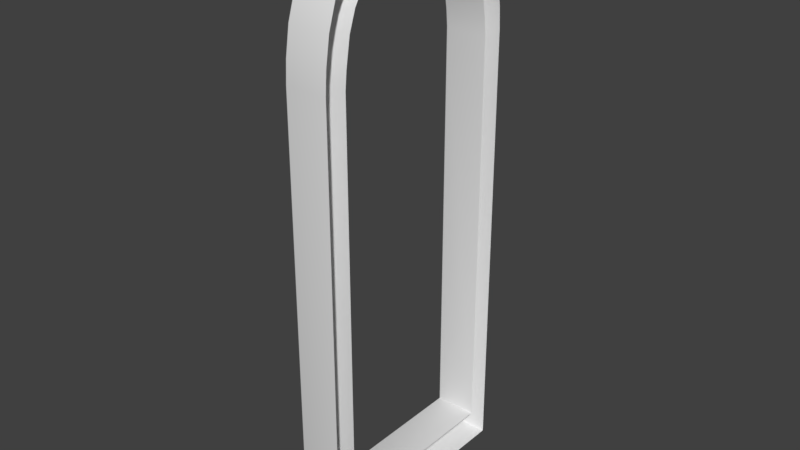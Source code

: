 # Source: Shutters_semicircle.blend  (saved by Blender 2.79.1; exported with 4.5.12 LTS)
import bpy
from mathutils import Matrix  # noqa: F401  (used for matrix-valued properties, if any)

bpy.ops.wm.read_factory_settings(use_empty=True)
scene = bpy.context.scene
scene.name = 'Scene'

# ---- collections
col_collection_3 = bpy.data.collections.new('Collection 3'); scene.collection.children.link(col_collection_3)

# ---- materials (node trees are filled in below, after node groups)
mat_material_test = bpy.data.materials.new('Material_test')

# ---- node groups
ng_auto_smooth = bpy.data.node_groups.new('Auto Smooth', 'GeometryNodeTree')
_s = ng_auto_smooth.interface.new_socket(name='Geometry', in_out='OUTPUT', socket_type='NodeSocketGeometry')
_s = ng_auto_smooth.interface.new_socket(name='Geometry', in_out='INPUT', socket_type='NodeSocketGeometry')
_s = ng_auto_smooth.interface.new_socket(name='Angle', in_out='INPUT', socket_type='NodeSocketFloat')
_s.subtype = 'ANGLE'
_s.min_value = 0.0
_s.max_value = 3.142
ng_auto_smooth.is_modifier = True
_N = ng_auto_smooth.nodes; _L = ng_auto_smooth.links
n0 = _N.new('NodeGroupOutput'); n0.name = 'Group Output'; n0.location = (480, -100)
n1 = _N.new('NodeGroupInput'); n1.name = 'Group Input'; n1.location = (-420, -300)
n2 = _N.new('NodeGroupInput'); n2.name = 'Group Input.001'; n2.location = (-60, -100)
n3 = _N.new('GeometryNodeSetShadeSmooth'); n3.name = 'Set Shade Smooth'; n3.location = (120, -100)
n3.domain = 'EDGE'
n4 = _N.new('GeometryNodeSetShadeSmooth'); n4.name = 'Set Shade Smooth.001'; n4.location = (300, -100)
n5 = _N.new('GeometryNodeInputMeshEdgeAngle'); n5.name = 'Edge Angle'; n5.location = (-420, -220)
n6 = _N.new('GeometryNodeInputEdgeSmooth'); n6.name = 'Is Edge Smooth'; n6.location = (-60, -160)
n7 = _N.new('GeometryNodeInputShadeSmooth'); n7.name = 'Is Face Smooth'; n7.location = (-240, -340)
n8 = _N.new('FunctionNodeBooleanMath'); n8.name = 'Boolean Math'; n8.location = (-60, -220)
n9 = _N.new('FunctionNodeCompare'); n9.name = 'Compare'; n9.location = (-240, -180)
n9.operation = 'LESS_EQUAL'
_L.new(n5.outputs[0], n9.inputs[0])
_L.new(n4.outputs[0], n0.inputs[0])
_L.new(n1.outputs[1], n9.inputs[1])
_L.new(n9.outputs[0], n8.inputs[0])
_L.new(n7.outputs[0], n8.inputs[1])
_L.new(n2.outputs[0], n3.inputs[0])
_L.new(n6.outputs[0], n3.inputs[1])
_L.new(n3.outputs[0], n4.inputs[0])
_L.new(n8.outputs[0], n3.inputs[2])
n0.is_active_output = True

# ---- material node trees

# ---- world
world_world = bpy.data.worlds.new('World'); scene.world = world_world
world_world.color = (0.05088, 0.05088, 0.05088)
world_world.use_sun_shadow = False
world_world.sun_shadow_jitter_overblur = 0.0
world_world.cycles.sampling_method = 'MANUAL'

# ---- meshes
me_shutters_semicircle = bpy.data.meshes.new('Shutters_semicircle')
me_shutters_semicircle.from_pydata([(-0.05405, 1.346e-06, 1.774), (-0.05407, 0.09011, 1.77), (-0.05409, 0.1797, 1.757), (-0.05411, 0.2683, 1.734), (-0.05413, 0.3549, 1.701), (-0.05415, 0.4364, 1.657), (-0.05388, -0.688, -1.695), (-0.05376, -0.68, 1.138), (-0.05388, -0.688, 1.008), (-0.05388, -0.6049, 1.452), (-0.05379, -0.6533, 1.304), (-0.05392, -0.5351, 1.566), (-0.05394, -0.4364, 1.657), (-0.05396, -0.3549, 1.701), (-0.05398, -0.2683, 1.734), (-0.054, -0.1797, 1.757), (-0.05402, -0.09011, 1.77), (-0.05408, 0.68, 1.138), (-0.0541, 0.6533, 1.304), (-0.05421, 0.688, -1.695), (-0.05421, 0.688, 1.008), (-0.05417, 0.6049, 1.452), (-0.05417, 0.5351, 1.566), (-0.05405, 0.4224, 1.467), (-0.05405, 0.4758, 1.382), (-0.05405, 0.5537, 1.002), (-0.05404, 0.5537, -1.479), (-0.05396, 0.517, 1.266), (-0.05387, 0.5443, 1.103), (-0.05405, -0.07296, 1.642), (-0.05405, -0.1455, 1.629), (-0.05405, -0.217, 1.608), (-0.05405, -0.2869, 1.577), (-0.05405, -0.3519, 1.536), (-0.05405, -0.4224, 1.467), (-0.05396, -0.517, 1.266), (-0.05405, -0.4758, 1.382), (-0.05405, -0.5537, 1.002), (-0.05387, -0.5443, 1.103), (-0.05404, -0.5537, -1.479), (-0.05405, 0.3519, 1.536), (-0.05405, 0.2869, 1.577), (-0.05405, 0.217, 1.608), (-0.05405, 0.1455, 1.629), (-0.05405, 0.07296, 1.642), (-0.05405, 1.381e-08, 1.646), (-0.3158, -0.000222, 1.774), (-0.3158, 0.08989, 1.77), (-0.3158, 0.1795, 1.757), (-0.3158, 0.268, 1.734), (-0.3158, 0.3547, 1.701), (-0.3159, 0.4362, 1.657), (-0.3156, -0.6882, -1.694), (-0.3155, -0.6802, 1.138), (-0.3156, -0.6882, 1.008), (-0.3156, -0.6051, 1.452), (-0.3155, -0.6535, 1.304), (-0.3156, -0.5353, 1.566), (-0.3156, -0.4366, 1.657), (-0.3157, -0.3552, 1.701), (-0.3157, -0.2685, 1.734), (-0.3157, -0.1799, 1.757), (-0.3157, -0.09033, 1.77), (-0.3158, 0.6798, 1.138), (-0.3158, 0.6531, 1.304), (-0.3159, 0.6878, -1.694), (-0.3159, 0.6878, 1.008), (-0.3159, 0.6046, 1.452), (-0.3159, 0.5349, 1.566), (-0.3159, 1.474e-08, 1.646), (-0.3159, 0.07296, 1.642), (-0.3159, 0.1455, 1.629), (-0.3159, 0.217, 1.608), (-0.3159, 0.2869, 1.577), (-0.3159, 0.3519, 1.536), (-0.3159, -0.5537, -1.479), (-0.3157, -0.5443, 1.103), (-0.3159, -0.5537, 1.002), (-0.3159, -0.4758, 1.382), (-0.3158, -0.517, 1.266), (-0.3159, -0.4224, 1.467), (-0.3159, -0.3519, 1.536), (-0.3159, -0.2869, 1.577), (-0.3159, -0.217, 1.608), (-0.3159, -0.1455, 1.629), (-0.3159, -0.07296, 1.642), (-0.3157, 0.5443, 1.103), (-0.3158, 0.517, 1.266), (-0.3159, 0.5537, -1.479), (-0.3159, 0.5537, 1.002), (-0.3159, 0.4758, 1.382), (-0.3159, 0.4224, 1.467)], [], [(29, 30, 84, 85), (27, 24, 90, 87), (40, 41, 73, 74), (31, 32, 82, 83), (28, 27, 87, 86), (45, 29, 85, 69), (32, 33, 81, 82), (37, 39, 75, 77), (38, 37, 77, 76), (24, 23, 91, 90), (43, 44, 70, 71), (41, 42, 72, 73), (36, 35, 79, 78), (9, 11, 57, 55), (8, 7, 53, 54), (11, 12, 58, 57), (2, 3, 49, 48), (16, 0, 46, 62), (33, 34, 80, 81), (23, 40, 74, 91), (5, 22, 68, 51), (13, 14, 60, 59), (35, 38, 76, 79), (15, 16, 62, 61), (26, 25, 89, 88), (18, 17, 63, 64), (30, 31, 83, 84), (12, 13, 59, 58), (20, 19, 65, 66), (39, 26, 88, 75), (14, 15, 61, 60), (22, 21, 67, 68), (17, 20, 66, 63), (1, 2, 48, 47), (44, 45, 69, 70), (21, 18, 64, 67), (3, 4, 50, 49), (34, 36, 78, 80), (6, 8, 54, 52), (25, 28, 86, 89), (19, 6, 52, 65), (0, 1, 47, 46), (7, 10, 56, 53), (42, 43, 71, 72), (4, 5, 51, 50), (10, 9, 55, 56), (74, 51, 68, 91), (91, 68, 67, 90), (90, 67, 64, 87), (87, 64, 63, 86), (86, 63, 66, 89), (89, 66, 65, 88), (88, 65, 52, 75), (75, 52, 54, 77), (77, 54, 53, 76), (76, 53, 56, 79), (79, 56, 55, 78), (78, 55, 57, 80), (80, 57, 58, 81), (81, 58, 59, 82), (82, 59, 60, 83), (83, 60, 61, 84), (84, 61, 62, 85), (85, 62, 46, 69), (69, 46, 47, 70), (70, 47, 48, 71), (71, 48, 49, 72), (72, 49, 50, 73), (73, 50, 51, 74)])
me_shutters_semicircle.polygons.foreach_set('use_smooth', [True] * 69)
_ca = me_shutters_semicircle.color_attributes.new('Col', 'BYTE_COLOR', 'CORNER')
_ca.data.foreach_set('color', [1.0, 1.0, 1.0, 1.0, 1.0, 1.0, 1.0, 1.0, 1.0, 1.0, 1.0, 1.0, 1.0, 1.0, 1.0, 1.0, 1.0, 1.0, 1.0, 1.0, 1.0, 1.0, 1.0, 1.0, 1.0, 1.0, 1.0, 1.0, 1.0, 1.0, 1.0, 1.0, 1.0, 1.0, 1.0, 1.0, 1.0, 1.0, 1.0, 1.0, 1.0, 1.0, 1.0, 1.0, 1.0, 1.0, 1.0, 1.0, 1.0, 1.0, 1.0, 1.0, 1.0, 1.0, 1.0, 1.0, 1.0, 1.0, 1.0, 1.0, 1.0, 1.0, 1.0, 1.0, 1.0, 1.0, 1.0, 1.0, 1.0, 1.0, 1.0, 1.0, 1.0, 1.0, 1.0, 1.0, 1.0, 1.0, 1.0, 1.0, 1.0, 1.0, 1.0, 1.0, 1.0, 1.0, 1.0, 1.0, 1.0, 1.0, 1.0, 1.0, 1.0, 1.0, 1.0, 1.0, 1.0, 1.0, 1.0, 1.0, 1.0, 1.0, 1.0, 1.0, 1.0, 1.0, 1.0, 1.0, 1.0, 1.0, 1.0, 1.0, 1.0, 1.0, 1.0, 1.0, 1.0, 1.0, 1.0, 1.0, 1.0, 1.0, 1.0, 1.0, 1.0, 1.0, 1.0, 1.0, 1.0, 1.0, 1.0, 1.0, 1.0, 1.0, 1.0, 1.0, 1.0, 1.0, 1.0, 1.0, 1.0, 1.0, 1.0, 1.0, 1.0, 1.0, 1.0, 1.0, 1.0, 1.0, 1.0, 1.0, 1.0, 1.0, 1.0, 1.0, 1.0, 1.0, 1.0, 1.0, 1.0, 1.0, 1.0, 1.0, 1.0, 1.0, 1.0, 1.0, 1.0, 1.0, 1.0, 1.0, 1.0, 1.0, 1.0, 1.0, 1.0, 1.0, 1.0, 1.0, 1.0, 1.0, 1.0, 1.0, 1.0, 1.0, 1.0, 1.0, 1.0, 1.0, 1.0, 1.0, 1.0, 1.0, 1.0, 1.0, 1.0, 1.0, 1.0, 1.0, 1.0, 1.0, 1.0, 1.0, 1.0, 1.0, 1.0, 1.0, 1.0, 1.0, 1.0, 1.0, 1.0, 1.0, 1.0, 1.0, 1.0, 1.0, 1.0, 1.0, 1.0, 1.0, 1.0, 1.0, 1.0, 1.0, 1.0, 1.0, 1.0, 1.0, 1.0, 1.0, 1.0, 1.0, 1.0, 1.0, 1.0, 1.0, 1.0, 1.0, 1.0, 1.0, 1.0, 1.0, 1.0, 1.0, 1.0, 1.0, 1.0, 1.0, 1.0, 1.0, 1.0, 1.0, 1.0, 1.0, 1.0, 1.0, 1.0, 1.0, 1.0, 1.0, 1.0, 1.0, 1.0, 1.0, 1.0, 1.0, 1.0, 1.0, 1.0, 1.0, 1.0, 1.0, 1.0, 1.0, 1.0, 1.0, 1.0, 1.0, 1.0, 1.0, 1.0, 1.0, 1.0, 1.0, 1.0, 1.0, 1.0, 1.0, 1.0, 1.0, 1.0, 1.0, 1.0, 1.0, 1.0, 1.0, 1.0, 1.0, 1.0, 1.0, 1.0, 1.0, 1.0, 1.0, 1.0, 1.0, 1.0, 1.0, 1.0, 1.0, 1.0, 1.0, 1.0, 1.0, 1.0, 1.0, 1.0, 1.0, 1.0, 1.0, 1.0, 1.0, 1.0, 1.0, 1.0, 1.0, 1.0, 1.0, 1.0, 1.0, 1.0, 1.0, 1.0, 1.0, 1.0, 1.0, 1.0, 1.0, 1.0, 1.0, 1.0, 1.0, 1.0, 1.0, 1.0, 1.0, 1.0, 1.0, 1.0, 1.0, 1.0, 1.0, 1.0, 1.0, 1.0, 1.0, 1.0, 1.0, 1.0, 1.0, 1.0, 1.0, 1.0, 1.0, 1.0, 1.0, 1.0, 1.0, 1.0, 1.0, 1.0, 1.0, 1.0, 1.0, 1.0, 1.0, 1.0, 1.0, 1.0, 1.0, 1.0, 1.0, 1.0, 1.0, 1.0, 1.0, 1.0, 1.0, 1.0, 1.0, 1.0, 1.0, 1.0, 1.0, 1.0, 1.0, 1.0, 1.0, 1.0, 1.0, 1.0, 1.0, 1.0, 1.0, 1.0, 1.0, 1.0, 1.0, 1.0, 1.0, 1.0, 1.0, 1.0, 1.0, 1.0, 1.0, 1.0, 1.0, 1.0, 1.0, 1.0, 1.0, 1.0, 1.0, 1.0, 1.0, 1.0, 1.0, 1.0, 1.0, 1.0, 1.0, 1.0, 1.0, 1.0, 1.0, 1.0, 1.0, 1.0, 1.0, 1.0, 1.0, 1.0, 1.0, 1.0, 1.0, 1.0, 1.0, 1.0, 1.0, 1.0, 1.0, 1.0, 1.0, 1.0, 1.0, 1.0, 1.0, 1.0, 1.0, 1.0, 1.0, 1.0, 1.0, 1.0, 1.0, 1.0, 1.0, 1.0, 1.0, 1.0, 1.0, 1.0, 1.0, 1.0, 1.0, 1.0, 1.0, 1.0, 1.0, 1.0, 1.0, 1.0, 1.0, 1.0, 1.0, 1.0, 1.0, 1.0, 1.0, 1.0, 1.0, 1.0, 1.0, 1.0, 1.0, 1.0, 1.0, 1.0, 1.0, 1.0, 1.0, 1.0, 1.0, 1.0, 1.0, 1.0, 1.0, 1.0, 1.0, 1.0, 1.0, 1.0, 1.0, 1.0, 1.0, 1.0, 1.0, 1.0, 1.0, 1.0, 1.0, 1.0, 1.0, 1.0, 1.0, 1.0, 1.0, 1.0, 1.0, 1.0, 1.0, 1.0, 1.0, 1.0, 1.0, 1.0, 1.0, 1.0, 1.0, 1.0, 1.0, 1.0, 1.0, 1.0, 1.0, 1.0, 1.0, 1.0, 1.0, 1.0, 1.0, 1.0, 1.0, 1.0, 1.0, 1.0, 1.0, 1.0, 1.0, 1.0, 1.0, 1.0, 1.0, 1.0, 1.0, 1.0, 1.0, 1.0, 1.0, 1.0, 1.0, 1.0, 1.0, 1.0, 1.0, 1.0, 1.0, 1.0, 1.0, 1.0, 1.0, 1.0, 1.0, 1.0, 1.0, 1.0, 1.0, 1.0, 1.0, 1.0, 1.0, 1.0, 1.0, 1.0, 1.0, 1.0, 1.0, 1.0, 1.0, 1.0, 1.0, 1.0, 1.0, 1.0, 1.0, 1.0, 1.0, 1.0, 1.0, 1.0, 1.0, 1.0, 1.0, 1.0, 1.0, 1.0, 1.0, 1.0, 1.0, 1.0, 1.0, 1.0, 1.0, 1.0, 1.0, 1.0, 1.0, 1.0, 1.0, 1.0, 1.0, 1.0, 1.0, 1.0, 1.0, 1.0, 1.0, 1.0, 1.0, 1.0, 1.0, 1.0, 1.0, 1.0, 1.0, 1.0, 1.0, 1.0, 1.0, 1.0, 1.0, 1.0, 1.0, 1.0, 1.0, 1.0, 1.0, 1.0, 1.0, 1.0, 1.0, 1.0, 1.0, 1.0, 1.0, 1.0, 1.0, 1.0, 1.0, 1.0, 1.0, 1.0, 1.0, 1.0, 1.0, 1.0, 1.0, 1.0, 1.0, 1.0, 1.0, 1.0, 1.0, 1.0, 1.0, 1.0, 1.0, 1.0, 1.0, 1.0, 1.0, 1.0, 1.0, 1.0, 1.0, 1.0, 1.0, 1.0, 1.0, 1.0, 1.0, 1.0, 1.0, 1.0, 1.0, 1.0, 1.0, 1.0, 1.0, 1.0, 1.0, 1.0, 1.0, 1.0, 1.0, 1.0, 1.0, 1.0, 1.0, 1.0, 1.0, 1.0, 1.0, 1.0, 1.0, 1.0, 1.0, 1.0, 1.0, 1.0, 1.0, 1.0, 1.0, 1.0, 1.0, 1.0, 1.0, 1.0, 1.0, 1.0, 1.0, 1.0, 1.0, 1.0, 1.0, 1.0, 1.0, 1.0, 1.0, 1.0, 1.0, 1.0, 1.0, 1.0, 1.0, 1.0, 1.0, 1.0, 1.0, 1.0, 1.0, 1.0, 1.0, 1.0, 1.0, 1.0, 1.0, 1.0, 1.0, 1.0, 1.0, 1.0, 1.0, 1.0, 1.0, 1.0, 1.0, 1.0, 1.0, 1.0, 1.0, 1.0, 1.0, 1.0, 1.0, 1.0, 1.0, 1.0, 1.0, 1.0, 1.0, 1.0, 1.0, 1.0, 1.0, 1.0, 1.0, 1.0, 1.0, 1.0, 1.0, 1.0, 1.0, 1.0, 1.0, 1.0, 1.0, 1.0, 1.0, 1.0, 1.0, 1.0, 1.0, 1.0, 1.0, 1.0, 1.0, 1.0, 1.0, 1.0, 1.0, 1.0, 1.0, 1.0, 1.0, 1.0, 1.0, 1.0, 1.0, 1.0, 1.0, 1.0, 1.0, 1.0, 1.0, 1.0, 1.0, 1.0, 1.0, 1.0, 1.0, 1.0, 1.0, 1.0, 1.0, 1.0, 1.0, 1.0, 1.0, 1.0, 1.0, 1.0, 1.0, 1.0, 1.0, 1.0, 1.0, 1.0, 1.0, 1.0, 1.0, 1.0, 1.0, 1.0, 1.0, 1.0, 1.0, 1.0, 1.0, 1.0, 1.0, 1.0, 1.0, 1.0, 1.0, 1.0, 1.0, 1.0, 1.0, 1.0, 1.0, 1.0, 1.0, 1.0, 1.0, 1.0, 1.0, 1.0, 1.0, 1.0, 1.0, 1.0, 1.0, 1.0, 1.0, 1.0, 1.0, 1.0, 1.0, 1.0, 1.0, 1.0, 1.0, 1.0, 1.0, 1.0, 1.0, 1.0, 1.0, 1.0, 1.0, 1.0, 1.0, 1.0, 1.0, 1.0, 1.0, 1.0, 1.0, 1.0, 1.0, 1.0, 1.0, 1.0, 1.0, 1.0, 1.0, 1.0, 1.0, 1.0, 1.0, 1.0, 1.0, 1.0, 1.0, 1.0, 1.0, 1.0, 1.0, 1.0, 1.0, 1.0, 1.0, 1.0, 1.0, 1.0, 1.0, 1.0, 1.0, 1.0, 1.0, 1.0, 1.0, 1.0, 1.0, 1.0, 1.0, 1.0, 1.0, 1.0, 1.0, 1.0, 1.0, 1.0, 1.0, 1.0, 1.0, 1.0, 1.0, 1.0, 1.0, 1.0, 1.0, 1.0, 1.0, 1.0, 1.0, 1.0, 1.0, 1.0, 1.0, 1.0, 1.0, 1.0, 1.0, 1.0, 1.0, 1.0, 1.0, 1.0, 1.0, 1.0, 1.0, 1.0, 1.0, 1.0, 1.0, 1.0, 1.0, 1.0, 1.0, 1.0, 1.0, 1.0, 1.0, 1.0, 1.0, 1.0, 1.0, 1.0, 1.0, 1.0, 1.0, 1.0, 1.0, 1.0, 1.0, 1.0, 1.0, 1.0, 1.0, 1.0, 1.0, 1.0, 1.0, 1.0, 1.0, 1.0, 1.0, 1.0, 1.0, 1.0, 1.0, 1.0, 1.0, 1.0, 1.0, 1.0, 1.0, 1.0, 1.0, 1.0, 1.0, 1.0, 1.0, 1.0, 1.0, 1.0, 1.0, 1.0, 1.0, 1.0, 1.0, 1.0, 1.0, 1.0, 1.0, 1.0, 1.0, 1.0, 1.0, 1.0, 1.0, 1.0, 1.0, 1.0, 1.0, 1.0, 1.0, 1.0, 1.0, 1.0, 1.0, 1.0, 1.0, 1.0, 1.0, 1.0, 1.0, 1.0, 1.0, 1.0, 1.0, 1.0, 1.0, 1.0, 1.0, 1.0, 1.0, 1.0, 1.0, 1.0, 1.0, 1.0, 1.0, 1.0, 1.0, 1.0, 1.0, 1.0, 1.0])
me_shutters_semicircle.materials.append(mat_material_test)
me_shutters_semicircle.use_remesh_preserve_volume = False
me_shutters_semicircle.use_remesh_preserve_attributes = False
me_shutters_semicircle.use_mirror_vertex_groups = False
me_shutters_semicircle.update()

# ---- objects
ob_shutters_semicircle_01 = bpy.data.objects.new('Shutters_semicircle_01', me_shutters_semicircle)

# ---- transforms, parenting, visibility, modifiers, constraints
ob_shutters_semicircle_01.location = (0.0, 0.0, 0.0)
ob_shutters_semicircle_01.lineart.crease_threshold = 0.0
_m = ob_shutters_semicircle_01.modifiers.new('Bevel', 'BEVEL')
_m.width = 0.0084
_m.width_pct = 0.0084
_m.segments = 3
_m.spread = 0.0
_m = ob_shutters_semicircle_01.modifiers.new('Auto Smooth', 'NODES')
_m.node_group = ng_auto_smooth
_gi = [s.identifier for s in ng_auto_smooth.interface.items_tree if s.item_type == 'SOCKET' and s.in_out == 'INPUT']
_m[_gi[1]] = 0.7093  # Angle

# ---- collection membership
col_collection_3.objects.link(ob_shutters_semicircle_01)

# ---- scene / render settings (as saved in the file)
scene.frame_start = 0; scene.frame_end = 250; scene.frame_set(0)
scene.render.engine = 'CYCLES'
scene.render.resolution_percentage = 50
scene.render.dither_intensity = 0.0
scene.cycles.use_denoising = False
scene.cycles.samples = 128
scene.cycles.sampling_pattern = 'TABULATED_SOBOL'
scene.cycles.use_adaptive_sampling = False
scene.cycles.use_light_tree = False
scene.view_settings.view_transform = 'Standard'
bpy.context.view_layer.update()

# ---- added for rendering (the .blend has no active camera and no usable light): camera, sun
cam_auto = bpy.data.cameras.new('AutoCamera')
cam_auto.lens = 50.0
cam_auto.sensor_width = 36.0
cam_auto.clip_end = 1000.0
ob_auto_camera = bpy.data.objects.new('AutoCamera', cam_auto)
scene.collection.objects.link(ob_auto_camera)
ob_auto_camera.location = (3.27639, -4.15358, 2.80885)
ob_auto_camera.rotation_euler = (1.09748, -7.21219e-08, 0.694738)
scene.camera = ob_auto_camera
light_auto_sun = bpy.data.lights.new('AutoSun', 'SUN')
light_auto_sun.energy = 3.0
light_auto_sun.angle = 0.0523599
ob_auto_sun = bpy.data.objects.new('AutoSun', light_auto_sun)
scene.collection.objects.link(ob_auto_sun)
ob_auto_sun.rotation_euler = (0.872665, 0.174533, 0.523599)
bpy.context.view_layer.update()
